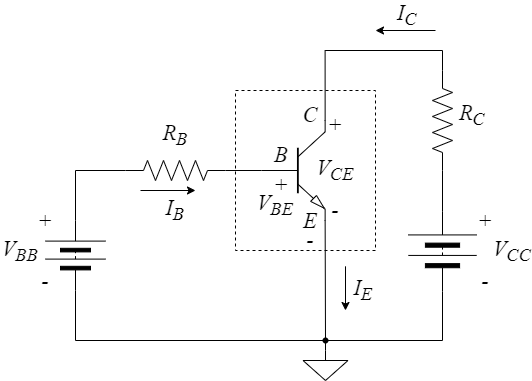

The diagram above was exported from draw.io. Its source (the exported page's mxGraphModel, read from the mxfile embedded in the PNG):
<mxGraphModel dx="1036" dy="606" grid="1" gridSize="10" guides="1" tooltips="1" connect="1" arrows="1" fold="1" page="1" pageScale="1" pageWidth="1100" pageHeight="850" math="1" shadow="0">
  <root>
    <mxCell id="0" />
    <mxCell id="1" parent="0" />
    <mxCell id="9SKw-1W0MjyN7YVq_DN_-28" value="&lt;font face=&quot;Times New Roman&quot;&gt;&lt;i&gt;V&lt;sub&gt;CE&lt;/sub&gt;&lt;/i&gt;&lt;/font&gt;" style="text;html=1;strokeColor=none;fillColor=none;align=center;verticalAlign=middle;whiteSpace=wrap;rounded=0;fontSize=22;fontFamily=Helvetica;fontColor=default;strokeWidth=20;movable=1;resizable=1;rotatable=1;deletable=1;editable=1;locked=0;connectable=1;" parent="1" vertex="1">
      <mxGeometry x="440.00000000000006" y="275" width="40" height="30" as="geometry" />
    </mxCell>
    <mxCell id="9SKw-1W0MjyN7YVq_DN_-39" value="" style="rounded=0;whiteSpace=wrap;html=1;strokeWidth=1;align=center;verticalAlign=middle;fontFamily=Helvetica;fontSize=22;fontColor=default;fillColor=none;gradientColor=none;dashed=1;movable=1;resizable=1;rotatable=1;deletable=1;editable=1;locked=0;connectable=1;" parent="1" vertex="1">
      <mxGeometry x="360" y="210" width="140" height="160" as="geometry" />
    </mxCell>
    <mxCell id="9SKw-1W0MjyN7YVq_DN_-1" value="" style="verticalLabelPosition=bottom;shadow=0;dashed=0;align=center;html=1;verticalAlign=top;shape=mxgraph.electrical.transistors.npn_transistor_5;fontSize=22;movable=1;resizable=1;rotatable=1;deletable=1;editable=1;locked=0;connectable=1;" parent="1" vertex="1">
      <mxGeometry x="385.82" y="240" width="64" height="100" as="geometry" />
    </mxCell>
    <mxCell id="9SKw-1W0MjyN7YVq_DN_-6" style="edgeStyle=orthogonalEdgeStyle;rounded=0;orthogonalLoop=1;jettySize=auto;html=1;exitX=1;exitY=0.5;exitDx=0;exitDy=0;exitPerimeter=0;endArrow=none;endFill=0;fontSize=22;movable=1;resizable=1;rotatable=1;deletable=1;editable=1;locked=0;connectable=1;" parent="1" source="9SKw-1W0MjyN7YVq_DN_-2" target="9SKw-1W0MjyN7YVq_DN_-5" edge="1">
      <mxGeometry relative="1" as="geometry" />
    </mxCell>
    <mxCell id="9SKw-1W0MjyN7YVq_DN_-2" value="" style="pointerEvents=1;verticalLabelPosition=bottom;shadow=0;dashed=0;align=center;html=1;verticalAlign=top;shape=mxgraph.electrical.resistors.resistor_2;rotation=90;aspect=fixed;fontSize=22;movable=1;resizable=1;rotatable=1;deletable=1;editable=1;locked=0;connectable=1;" parent="1" vertex="1">
      <mxGeometry x="517" y="230" width="100" height="20" as="geometry" />
    </mxCell>
    <mxCell id="9SKw-1W0MjyN7YVq_DN_-3" value="" style="pointerEvents=1;verticalLabelPosition=bottom;shadow=0;dashed=0;align=center;html=1;verticalAlign=top;shape=mxgraph.electrical.resistors.resistor_2;fontSize=22;movable=1;resizable=1;rotatable=1;deletable=1;editable=1;locked=0;connectable=1;" parent="1" vertex="1">
      <mxGeometry x="250" y="280" width="100" height="20" as="geometry" />
    </mxCell>
    <mxCell id="9SKw-1W0MjyN7YVq_DN_-4" value="" style="pointerEvents=1;verticalLabelPosition=bottom;shadow=0;dashed=0;align=center;html=1;verticalAlign=top;shape=mxgraph.electrical.miscellaneous.batteryStack;rotation=-90;fontSize=22;movable=1;resizable=1;rotatable=1;deletable=1;editable=1;locked=0;connectable=1;" parent="1" vertex="1">
      <mxGeometry x="165" y="345" width="70" height="60" as="geometry" />
    </mxCell>
    <mxCell id="9SKw-1W0MjyN7YVq_DN_-15" style="edgeStyle=orthogonalEdgeStyle;shape=connector;rounded=0;orthogonalLoop=1;jettySize=auto;html=1;exitX=0;exitY=0.5;exitDx=0;exitDy=0;labelBackgroundColor=default;strokeColor=default;align=center;verticalAlign=middle;fontFamily=Helvetica;fontSize=22;fontColor=default;endArrow=none;endFill=0;movable=1;resizable=1;rotatable=1;deletable=1;editable=1;locked=0;connectable=1;" parent="1" source="9SKw-1W0MjyN7YVq_DN_-5" target="9SKw-1W0MjyN7YVq_DN_-14" edge="1">
      <mxGeometry relative="1" as="geometry">
        <Array as="points">
          <mxPoint x="567" y="460" />
        </Array>
      </mxGeometry>
    </mxCell>
    <mxCell id="9SKw-1W0MjyN7YVq_DN_-5" value="" style="pointerEvents=1;verticalLabelPosition=bottom;shadow=0;dashed=0;align=center;html=1;verticalAlign=top;shape=mxgraph.electrical.miscellaneous.batteryStack;rotation=-90;aspect=fixed;fontSize=22;movable=1;resizable=1;rotatable=1;deletable=1;editable=1;locked=0;connectable=1;" parent="1" vertex="1">
      <mxGeometry x="526.92" y="336.64" width="80.15" height="68.36" as="geometry" />
    </mxCell>
    <mxCell id="9SKw-1W0MjyN7YVq_DN_-7" style="edgeStyle=orthogonalEdgeStyle;rounded=0;orthogonalLoop=1;jettySize=auto;html=1;exitX=1;exitY=0.5;exitDx=0;exitDy=0;entryX=0;entryY=0.5;entryDx=0;entryDy=0;entryPerimeter=0;endArrow=none;endFill=0;fontSize=22;movable=1;resizable=1;rotatable=1;deletable=1;editable=1;locked=0;connectable=1;" parent="1" source="9SKw-1W0MjyN7YVq_DN_-4" target="9SKw-1W0MjyN7YVq_DN_-3" edge="1">
      <mxGeometry relative="1" as="geometry" />
    </mxCell>
    <mxCell id="9SKw-1W0MjyN7YVq_DN_-8" style="edgeStyle=orthogonalEdgeStyle;shape=connector;rounded=0;orthogonalLoop=1;jettySize=auto;html=1;exitX=1;exitY=0.5;exitDx=0;exitDy=0;exitPerimeter=0;entryX=0;entryY=0.5;entryDx=0;entryDy=0;entryPerimeter=0;labelBackgroundColor=default;strokeColor=default;align=center;verticalAlign=middle;fontFamily=Helvetica;fontSize=22;fontColor=default;endArrow=none;endFill=0;movable=1;resizable=1;rotatable=1;deletable=1;editable=1;locked=0;connectable=1;" parent="1" source="9SKw-1W0MjyN7YVq_DN_-3" target="9SKw-1W0MjyN7YVq_DN_-1" edge="1">
      <mxGeometry relative="1" as="geometry" />
    </mxCell>
    <mxCell id="9SKw-1W0MjyN7YVq_DN_-9" style="edgeStyle=orthogonalEdgeStyle;shape=connector;rounded=0;orthogonalLoop=1;jettySize=auto;html=1;exitX=0;exitY=0.5;exitDx=0;exitDy=0;exitPerimeter=0;entryX=1;entryY=0;entryDx=0;entryDy=0;entryPerimeter=0;labelBackgroundColor=default;strokeColor=default;align=center;verticalAlign=middle;fontFamily=Helvetica;fontSize=22;fontColor=default;endArrow=none;endFill=0;movable=1;resizable=1;rotatable=1;deletable=1;editable=1;locked=0;connectable=1;" parent="1" source="9SKw-1W0MjyN7YVq_DN_-2" target="9SKw-1W0MjyN7YVq_DN_-1" edge="1">
      <mxGeometry relative="1" as="geometry" />
    </mxCell>
    <mxCell id="9SKw-1W0MjyN7YVq_DN_-10" value="" style="pointerEvents=1;verticalLabelPosition=bottom;shadow=0;dashed=0;align=center;html=1;verticalAlign=top;shape=mxgraph.electrical.signal_sources.signal_ground;fontFamily=Helvetica;fontSize=22;fontColor=default;movable=1;resizable=1;rotatable=1;deletable=1;editable=1;locked=0;connectable=1;" parent="1" vertex="1">
      <mxGeometry x="427.5" y="470" width="45" height="30" as="geometry" />
    </mxCell>
    <mxCell id="9SKw-1W0MjyN7YVq_DN_-14" value="" style="shape=waypoint;sketch=0;size=6;pointerEvents=1;points=[];fillColor=none;resizable=1;rotatable=1;perimeter=centerPerimeter;snapToPoint=1;fontFamily=Helvetica;fontSize=22;fontColor=default;movable=1;deletable=1;editable=1;locked=0;connectable=1;" parent="1" vertex="1">
      <mxGeometry x="440" y="450" width="20" height="20" as="geometry" />
    </mxCell>
    <mxCell id="9SKw-1W0MjyN7YVq_DN_-16" style="edgeStyle=orthogonalEdgeStyle;shape=connector;rounded=0;orthogonalLoop=1;jettySize=auto;html=1;exitX=0;exitY=0.5;exitDx=0;exitDy=0;entryX=0.5;entryY=0;entryDx=0;entryDy=0;entryPerimeter=0;labelBackgroundColor=default;strokeColor=default;align=center;verticalAlign=middle;fontFamily=Helvetica;fontSize=22;fontColor=default;endArrow=none;endFill=0;movable=1;resizable=1;rotatable=1;deletable=1;editable=1;locked=0;connectable=1;" parent="1" source="9SKw-1W0MjyN7YVq_DN_-4" target="9SKw-1W0MjyN7YVq_DN_-10" edge="1">
      <mxGeometry relative="1" as="geometry">
        <Array as="points">
          <mxPoint x="200" y="460" />
        </Array>
      </mxGeometry>
    </mxCell>
    <mxCell id="9SKw-1W0MjyN7YVq_DN_-17" style="edgeStyle=orthogonalEdgeStyle;shape=connector;rounded=0;orthogonalLoop=1;jettySize=auto;html=1;exitX=1;exitY=1;exitDx=0;exitDy=0;exitPerimeter=0;entryX=0.643;entryY=0.221;entryDx=0;entryDy=0;entryPerimeter=0;labelBackgroundColor=default;strokeColor=default;align=center;verticalAlign=middle;fontFamily=Helvetica;fontSize=22;fontColor=default;endArrow=none;endFill=0;movable=1;resizable=1;rotatable=1;deletable=1;editable=1;locked=0;connectable=1;" parent="1" source="9SKw-1W0MjyN7YVq_DN_-1" target="9SKw-1W0MjyN7YVq_DN_-14" edge="1">
      <mxGeometry relative="1" as="geometry">
        <Array as="points">
          <mxPoint x="450" y="340" />
        </Array>
      </mxGeometry>
    </mxCell>
    <mxCell id="9SKw-1W0MjyN7YVq_DN_-18" value="&lt;font face=&quot;Times New Roman&quot;&gt;&lt;i&gt;R&lt;sub&gt;C&lt;/sub&gt;&lt;/i&gt;&lt;/font&gt;" style="text;html=1;strokeColor=none;fillColor=none;align=center;verticalAlign=middle;whiteSpace=wrap;rounded=0;fontSize=22;fontFamily=Helvetica;fontColor=default;strokeWidth=20;movable=1;resizable=1;rotatable=1;deletable=1;editable=1;locked=0;connectable=1;" parent="1" vertex="1">
      <mxGeometry x="577" y="220" width="40" height="30" as="geometry" />
    </mxCell>
    <mxCell id="9SKw-1W0MjyN7YVq_DN_-20" value="&lt;font face=&quot;Times New Roman&quot;&gt;&lt;i&gt;V&lt;sub&gt;CC&lt;/sub&gt;&lt;/i&gt;&lt;/font&gt;" style="text;html=1;strokeColor=none;fillColor=none;align=center;verticalAlign=middle;whiteSpace=wrap;rounded=0;fontSize=22;fontFamily=Helvetica;fontColor=default;strokeWidth=20;movable=1;resizable=1;rotatable=1;deletable=1;editable=1;locked=0;connectable=1;" parent="1" vertex="1">
      <mxGeometry x="617.0000000000001" y="355.82" width="40" height="30" as="geometry" />
    </mxCell>
    <mxCell id="9SKw-1W0MjyN7YVq_DN_-22" value="&lt;font face=&quot;Times New Roman&quot;&gt;&lt;i&gt;V&lt;sub&gt;BB&lt;/sub&gt;&lt;/i&gt;&lt;/font&gt;" style="text;html=1;strokeColor=none;fillColor=none;align=center;verticalAlign=middle;whiteSpace=wrap;rounded=0;fontSize=22;fontFamily=Helvetica;fontColor=default;strokeWidth=20;movable=1;resizable=1;rotatable=1;deletable=1;editable=1;locked=0;connectable=1;" parent="1" vertex="1">
      <mxGeometry x="125" y="355.82" width="40" height="30" as="geometry" />
    </mxCell>
    <mxCell id="9SKw-1W0MjyN7YVq_DN_-23" value="&lt;font face=&quot;Times New Roman&quot;&gt;&lt;i&gt;R&lt;sub&gt;B&lt;/sub&gt;&lt;/i&gt;&lt;/font&gt;" style="text;html=1;strokeColor=none;fillColor=none;align=center;verticalAlign=middle;whiteSpace=wrap;rounded=0;fontSize=22;fontFamily=Helvetica;fontColor=default;strokeWidth=20;movable=1;resizable=1;rotatable=1;deletable=1;editable=1;locked=0;connectable=1;" parent="1" vertex="1">
      <mxGeometry x="280.00000000000006" y="240" width="40" height="30" as="geometry" />
    </mxCell>
    <mxCell id="9SKw-1W0MjyN7YVq_DN_-24" value="" style="endArrow=classic;html=1;rounded=0;labelBackgroundColor=default;strokeColor=default;align=center;verticalAlign=middle;fontFamily=Helvetica;fontSize=22;fontColor=default;shape=connector;movable=1;resizable=1;rotatable=1;deletable=1;editable=1;locked=0;connectable=1;" parent="1" edge="1">
      <mxGeometry width="50" height="50" relative="1" as="geometry">
        <mxPoint x="560" y="150" as="sourcePoint" />
        <mxPoint x="500" y="150" as="targetPoint" />
      </mxGeometry>
    </mxCell>
    <mxCell id="9SKw-1W0MjyN7YVq_DN_-25" value="&lt;span style=&quot;font-weight: 400;&quot;&gt;I&lt;sub&gt;C&lt;/sub&gt;&lt;/span&gt;" style="text;html=1;strokeColor=none;fillColor=none;align=center;verticalAlign=middle;whiteSpace=wrap;rounded=0;fontSize=22;fontFamily=Times New Roman;fontColor=default;fontStyle=3;movable=1;resizable=1;rotatable=1;deletable=1;editable=1;locked=0;connectable=1;" parent="1" vertex="1">
      <mxGeometry x="517" y="120" width="30" height="30" as="geometry" />
    </mxCell>
    <mxCell id="9SKw-1W0MjyN7YVq_DN_-26" value="" style="endArrow=classic;html=1;rounded=0;labelBackgroundColor=default;strokeColor=default;align=center;verticalAlign=middle;fontFamily=Helvetica;fontSize=22;fontColor=default;shape=connector;movable=1;resizable=1;rotatable=1;deletable=1;editable=1;locked=0;connectable=1;" parent="1" edge="1">
      <mxGeometry width="50" height="50" relative="1" as="geometry">
        <mxPoint x="265" y="310" as="sourcePoint" />
        <mxPoint x="320" y="310" as="targetPoint" />
      </mxGeometry>
    </mxCell>
    <mxCell id="9SKw-1W0MjyN7YVq_DN_-27" value="&lt;span style=&quot;font-weight: 400;&quot;&gt;I&lt;sub&gt;B&lt;/sub&gt;&lt;/span&gt;" style="text;html=1;strokeColor=none;fillColor=none;align=center;verticalAlign=middle;whiteSpace=wrap;rounded=0;fontSize=22;fontFamily=Times New Roman;fontColor=default;fontStyle=3;movable=1;resizable=1;rotatable=1;deletable=1;editable=1;locked=0;connectable=1;" parent="1" vertex="1">
      <mxGeometry x="285" y="315" width="30" height="30" as="geometry" />
    </mxCell>
    <mxCell id="9SKw-1W0MjyN7YVq_DN_-29" value="&lt;font face=&quot;Times New Roman&quot;&gt;&lt;i&gt;V&lt;sub&gt;BE&lt;/sub&gt;&lt;/i&gt;&lt;/font&gt;" style="text;html=1;strokeColor=none;fillColor=none;align=center;verticalAlign=middle;whiteSpace=wrap;rounded=0;fontSize=22;fontFamily=Helvetica;fontColor=default;strokeWidth=20;movable=1;resizable=1;rotatable=1;deletable=1;editable=1;locked=0;connectable=1;" parent="1" vertex="1">
      <mxGeometry x="379.82000000000005" y="310" width="40" height="30" as="geometry" />
    </mxCell>
    <mxCell id="9SKw-1W0MjyN7YVq_DN_-30" value="&lt;font face=&quot;Times New Roman&quot;&gt;&lt;i&gt;+&lt;/i&gt;&lt;/font&gt;" style="text;html=1;strokeColor=none;fillColor=none;align=center;verticalAlign=middle;whiteSpace=wrap;rounded=0;fontSize=22;fontFamily=Helvetica;fontColor=default;strokeWidth=20;movable=1;resizable=1;rotatable=1;deletable=1;editable=1;locked=0;connectable=1;" parent="1" vertex="1">
      <mxGeometry x="440.00000000000006" y="230" width="40" height="30" as="geometry" />
    </mxCell>
    <mxCell id="9SKw-1W0MjyN7YVq_DN_-34" value="&lt;font face=&quot;Times New Roman&quot;&gt;&lt;i&gt;-&lt;/i&gt;&lt;/font&gt;" style="text;html=1;strokeColor=none;fillColor=none;align=center;verticalAlign=middle;whiteSpace=wrap;rounded=0;fontSize=22;fontFamily=Helvetica;fontColor=default;strokeWidth=20;movable=1;resizable=1;rotatable=1;deletable=1;editable=1;locked=0;connectable=1;" parent="1" vertex="1">
      <mxGeometry x="440.00000000000006" y="315" width="40" height="30" as="geometry" />
    </mxCell>
    <mxCell id="9SKw-1W0MjyN7YVq_DN_-35" value="&lt;font face=&quot;Times New Roman&quot;&gt;&lt;i&gt;+&lt;/i&gt;&lt;/font&gt;" style="text;html=1;strokeColor=none;fillColor=none;align=center;verticalAlign=middle;whiteSpace=wrap;rounded=0;fontSize=22;fontFamily=Helvetica;fontColor=default;strokeWidth=20;movable=1;resizable=1;rotatable=1;deletable=1;editable=1;locked=0;connectable=1;" parent="1" vertex="1">
      <mxGeometry x="390.82" y="295" width="30" height="20" as="geometry" />
    </mxCell>
    <mxCell id="9SKw-1W0MjyN7YVq_DN_-36" value="&lt;font face=&quot;Times New Roman&quot;&gt;&lt;i&gt;-&lt;/i&gt;&lt;/font&gt;" style="text;html=1;strokeColor=none;fillColor=none;align=center;verticalAlign=middle;whiteSpace=wrap;rounded=0;fontSize=22;fontFamily=Helvetica;fontColor=default;strokeWidth=20;movable=1;resizable=1;rotatable=1;deletable=1;editable=1;locked=0;connectable=1;" parent="1" vertex="1">
      <mxGeometry x="419.82" y="350" width="30" height="20" as="geometry" />
    </mxCell>
    <mxCell id="9SKw-1W0MjyN7YVq_DN_-37" value="" style="endArrow=classic;html=1;rounded=0;labelBackgroundColor=default;strokeColor=default;align=center;verticalAlign=middle;fontFamily=Helvetica;fontSize=22;fontColor=default;shape=connector;movable=1;resizable=1;rotatable=1;deletable=1;editable=1;locked=0;connectable=1;" parent="1" edge="1">
      <mxGeometry width="50" height="50" relative="1" as="geometry">
        <mxPoint x="470" y="385.82" as="sourcePoint" />
        <mxPoint x="470" y="430" as="targetPoint" />
      </mxGeometry>
    </mxCell>
    <mxCell id="9SKw-1W0MjyN7YVq_DN_-38" value="&lt;span style=&quot;font-weight: 400;&quot;&gt;I&lt;sub&gt;E&lt;/sub&gt;&lt;/span&gt;" style="text;html=1;strokeColor=none;fillColor=none;align=center;verticalAlign=middle;whiteSpace=wrap;rounded=0;fontSize=22;fontFamily=Times New Roman;fontColor=default;fontStyle=3;movable=1;resizable=1;rotatable=1;deletable=1;editable=1;locked=0;connectable=1;" parent="1" vertex="1">
      <mxGeometry x="472.5" y="395" width="30" height="30" as="geometry" />
    </mxCell>
    <mxCell id="9SKw-1W0MjyN7YVq_DN_-40" value="&lt;span style=&quot;font-weight: 400;&quot;&gt;C&lt;/span&gt;" style="text;html=1;strokeColor=none;fillColor=none;align=center;verticalAlign=middle;whiteSpace=wrap;rounded=0;fontSize=22;fontFamily=Times New Roman;fontColor=default;fontStyle=3;movable=1;resizable=1;rotatable=1;deletable=1;editable=1;locked=0;connectable=1;" parent="1" vertex="1">
      <mxGeometry x="419.82" y="220" width="30" height="30" as="geometry" />
    </mxCell>
    <mxCell id="9SKw-1W0MjyN7YVq_DN_-41" value="&lt;span style=&quot;font-weight: 400;&quot;&gt;B&lt;/span&gt;" style="text;html=1;strokeColor=none;fillColor=none;align=center;verticalAlign=middle;whiteSpace=wrap;rounded=0;fontSize=22;fontFamily=Times New Roman;fontColor=default;fontStyle=3;movable=1;resizable=1;rotatable=1;deletable=1;editable=1;locked=0;connectable=1;" parent="1" vertex="1">
      <mxGeometry x="390.82" y="260" width="30" height="30" as="geometry" />
    </mxCell>
    <mxCell id="9SKw-1W0MjyN7YVq_DN_-42" value="&lt;span style=&quot;font-weight: 400;&quot;&gt;E&lt;/span&gt;" style="text;html=1;strokeColor=none;fillColor=none;align=center;verticalAlign=middle;whiteSpace=wrap;rounded=0;fontSize=22;fontFamily=Times New Roman;fontColor=default;fontStyle=3;movable=1;resizable=1;rotatable=1;deletable=1;editable=1;locked=0;connectable=1;" parent="1" vertex="1">
      <mxGeometry x="419.82" y="325.82" width="30" height="30" as="geometry" />
    </mxCell>
    <mxCell id="9SKw-1W0MjyN7YVq_DN_-43" value="&lt;font face=&quot;Times New Roman&quot;&gt;&lt;i&gt;+&lt;/i&gt;&lt;/font&gt;" style="text;html=1;strokeColor=none;fillColor=none;align=center;verticalAlign=middle;whiteSpace=wrap;rounded=0;fontSize=22;fontFamily=Helvetica;fontColor=default;strokeWidth=20;movable=1;resizable=1;rotatable=1;deletable=1;editable=1;locked=0;connectable=1;" parent="1" vertex="1">
      <mxGeometry x="590.0000000000001" y="325.82" width="40" height="30" as="geometry" />
    </mxCell>
    <mxCell id="9SKw-1W0MjyN7YVq_DN_-44" value="&lt;font face=&quot;Times New Roman&quot;&gt;&lt;i&gt;-&lt;/i&gt;&lt;/font&gt;" style="text;html=1;strokeColor=none;fillColor=none;align=center;verticalAlign=middle;whiteSpace=wrap;rounded=0;fontSize=22;fontFamily=Helvetica;fontColor=default;strokeWidth=20;movable=1;resizable=1;rotatable=1;deletable=1;editable=1;locked=0;connectable=1;" parent="1" vertex="1">
      <mxGeometry x="590.0000000000001" y="385.82" width="40" height="30" as="geometry" />
    </mxCell>
    <mxCell id="9SKw-1W0MjyN7YVq_DN_-45" value="&lt;font face=&quot;Times New Roman&quot;&gt;&lt;i&gt;+&lt;/i&gt;&lt;/font&gt;" style="text;html=1;strokeColor=none;fillColor=none;align=center;verticalAlign=middle;whiteSpace=wrap;rounded=0;fontSize=22;fontFamily=Helvetica;fontColor=default;strokeWidth=20;movable=1;resizable=1;rotatable=1;deletable=1;editable=1;locked=0;connectable=1;" parent="1" vertex="1">
      <mxGeometry x="150.0000000000001" y="325.82" width="40" height="30" as="geometry" />
    </mxCell>
    <mxCell id="9SKw-1W0MjyN7YVq_DN_-46" value="&lt;font face=&quot;Times New Roman&quot;&gt;&lt;i&gt;-&lt;/i&gt;&lt;/font&gt;" style="text;html=1;strokeColor=none;fillColor=none;align=center;verticalAlign=middle;whiteSpace=wrap;rounded=0;fontSize=22;fontFamily=Helvetica;fontColor=default;strokeWidth=20;movable=1;resizable=1;rotatable=1;deletable=1;editable=1;locked=0;connectable=1;" parent="1" vertex="1">
      <mxGeometry x="150.0000000000001" y="385.82" width="40" height="30" as="geometry" />
    </mxCell>
  </root>
</mxGraphModel>